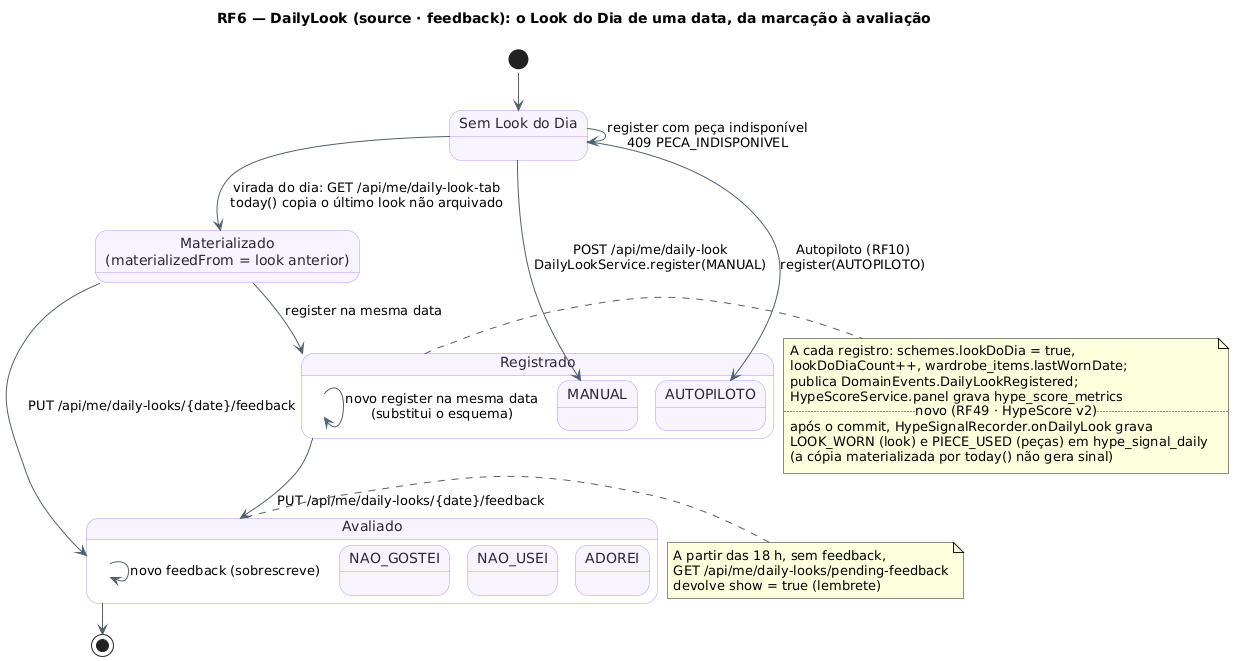

The diagram above was rendered by PlantUML. Its source (embedded in the PNG):
@startuml RF6_MaquinaDeEstados_LookDoDia
!pragma layout smetana
!pragma layout smetana
title RF6 — DailyLook (source · feedback): o Look do Dia de uma data, da marcação à avaliação
skinparam backgroundColor #FFFFFF
skinparam state {
  BackgroundColor #F8F4FF
  BorderColor #B695F5
  FontColor #2D2438
  ArrowColor #52606D
}
state "Sem Look do Dia" as Vazio
state "Registrado" as Reg {
  state "MANUAL" as Manual
  state "AUTOPILOTO" as Auto
}
state "Materializado\n(materializedFrom = look anterior)" as Mat
state "Avaliado" as Aval {
  state "ADOREI" as Adorei
  state "NAO_USEI" as NaoUsei
  state "NAO_GOSTEI" as NaoGostei
}

[*] --> Vazio
Vazio --> Manual : POST /api/me/daily-look\nDailyLookService.register(MANUAL)
Vazio --> Auto : Autopiloto (RF10)\nregister(AUTOPILOTO)
Vazio --> Mat : virada do dia: GET /api/me/daily-look-tab\ntoday() copia o último look não arquivado
Vazio --> Vazio : register com peça indisponível\n409 PECA_INDISPONIVEL
Reg --> Reg : novo register na mesma data\n(substitui o esquema)
Mat --> Reg : register na mesma data
Reg --> Aval : PUT /api/me/daily-looks/{date}/feedback
Mat --> Aval : PUT /api/me/daily-looks/{date}/feedback
Aval --> Aval : novo feedback (sobrescreve)
Aval --> [*]

note right of Reg
  A cada registro: schemes.lookDoDia = true,
  lookDoDiaCount++, wardrobe_items.lastWornDate;
  publica DomainEvents.DailyLookRegistered;
  HypeScoreService.panel grava hype_score_metrics
  ..novo (RF49 · HypeScore v2)..
  após o commit, HypeSignalRecorder.onDailyLook grava
  LOOK_WORN (look) e PIECE_USED (peças) em hype_signal_daily
  (a cópia materializada por today() não gera sinal)
end note
note left of Aval
  A partir das 18 h, sem feedback,
  GET /api/me/daily-looks/pending-feedback
  devolve show = true (lembrete)
end note
@enduml